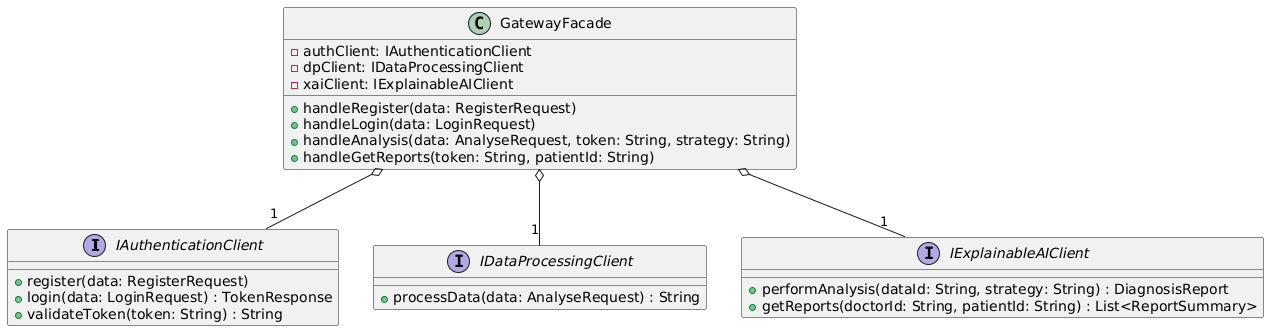

The diagram above was rendered by PlantUML. Its source (embedded in the PNG):
@startuml
interface IAuthenticationClient {
  + register(data: RegisterRequest)
  + login(data: LoginRequest) : TokenResponse
  + validateToken(token: String) : String
}
interface IDataProcessingClient {
  + processData(data: AnalyseRequest) : String
}
interface IExplainableAIClient {
  + performAnalysis(dataId: String, strategy: String) : DiagnosisReport
  + getReports(doctorId: String, patientId: String) : List<ReportSummary>
}

class GatewayFacade {
  - authClient: IAuthenticationClient
  - dpClient: IDataProcessingClient
  - xaiClient: IExplainableAIClient

  + handleRegister(data: RegisterRequest)
  + handleLogin(data: LoginRequest)
  + handleAnalysis(data: AnalyseRequest, token: String, strategy: String)
  + handleGetReports(token: String, patientId: String)
}

GatewayFacade o-- "1" IAuthenticationClient
GatewayFacade o-- "1" IDataProcessingClient
GatewayFacade o-- "1" IExplainableAIClient
@enduml